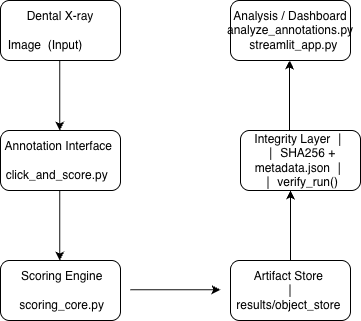

The diagram above was exported from draw.io. Its source (the exported page's mxGraphModel, read from the mxfile embedded in the PNG):
<mxGraphModel dx="923" dy="906" grid="1" gridSize="10" guides="1" tooltips="1" connect="1" arrows="1" fold="1" page="1" pageScale="1" pageWidth="850" pageHeight="1100" math="0" shadow="0">
  <root>
    <mxCell id="0" />
    <mxCell id="1" parent="0" />
    <mxCell id="XZE5M4lZ_kvKMzI3lyfI-1" parent="1" style="rounded=1;whiteSpace=wrap;html=1;" value="Annotation Interface&amp;nbsp;&lt;div&gt;&lt;br&gt;&lt;div&gt;&amp;nbsp;click_and_score.py&amp;nbsp; &amp;nbsp;&lt;/div&gt;&lt;/div&gt;" vertex="1">
      <mxGeometry height="60" width="120" x="250" y="130" as="geometry" />
    </mxCell>
    <mxCell id="XZE5M4lZ_kvKMzI3lyfI-2" parent="1" style="rounded=1;whiteSpace=wrap;html=1;align=center;" value="&amp;nbsp;Dental X-ray&amp;nbsp;&lt;div&gt;&amp;nbsp; &amp;nbsp; &amp;nbsp; &amp;nbsp; &amp;nbsp; &amp;nbsp; &amp;nbsp; &amp;nbsp; &amp;nbsp; &amp;nbsp; &amp;nbsp;Image&amp;nbsp;&amp;nbsp;(Input)&amp;nbsp; &amp;nbsp; &amp;nbsp; &amp;nbsp; &amp;nbsp;&amp;nbsp;&lt;/div&gt;" vertex="1">
      <mxGeometry height="60" width="120" x="250" as="geometry" />
    </mxCell>
    <mxCell id="XZE5M4lZ_kvKMzI3lyfI-3" parent="1" style="rounded=1;whiteSpace=wrap;html=1;" value="&amp;nbsp;Scoring Engine&lt;div&gt;&lt;br&gt;&lt;/div&gt;&lt;div&gt;&amp;nbsp;scoring_core.py&lt;/div&gt;" vertex="1">
      <mxGeometry height="60" width="120" x="250" y="260" as="geometry" />
    </mxCell>
    <mxCell id="XZE5M4lZ_kvKMzI3lyfI-13" edge="1" parent="1" source="XZE5M4lZ_kvKMzI3lyfI-4" style="edgeStyle=orthogonalEdgeStyle;rounded=0;orthogonalLoop=1;jettySize=auto;html=1;" target="XZE5M4lZ_kvKMzI3lyfI-5" value="">
      <mxGeometry relative="1" as="geometry">
        <Array as="points">
          <mxPoint x="540" y="180" />
          <mxPoint x="540" y="180" />
        </Array>
      </mxGeometry>
    </mxCell>
    <mxCell id="XZE5M4lZ_kvKMzI3lyfI-4" parent="1" style="rounded=1;whiteSpace=wrap;html=1;" value="Artifact Store&amp;nbsp;&lt;br&gt;│   results/object_store&amp;nbsp;" vertex="1">
      <mxGeometry height="60" width="120" x="480" y="260" as="geometry" />
    </mxCell>
    <UserObject label="&lt;meta charset=&quot;utf-8&quot;&gt;&lt;span&gt;     Integrity Layer     │&lt;/span&gt;&lt;br&gt;&lt;span&gt;│ SHA256 + metadata.json  │&lt;/span&gt;&lt;br&gt;&lt;span&gt;│      verify_run()       &lt;/span&gt;" link="&lt;meta charset=&quot;utf-8&quot;&gt;&lt;span&gt;     Integrity Layer     │&lt;/span&gt;&lt;br&gt;&lt;span&gt;│ SHA256 + metadata.json  │&lt;/span&gt;&lt;br&gt;&lt;span&gt;│      verify_run()       &lt;/span&gt;" id="XZE5M4lZ_kvKMzI3lyfI-5">
      <mxCell parent="1" style="rounded=1;whiteSpace=wrap;html=1;" vertex="1">
        <mxGeometry height="60" width="120" x="490" y="130" as="geometry" />
      </mxCell>
    </UserObject>
    <mxCell id="XZE5M4lZ_kvKMzI3lyfI-6" parent="1" style="rounded=1;whiteSpace=wrap;html=1;" value="&amp;nbsp;Analysis / Dashboard&amp;nbsp;&lt;br&gt;&amp;nbsp;analyze_annotations.py&amp;nbsp;&lt;br&gt;&amp;nbsp; &amp;nbsp;streamlit_app.py&amp;nbsp;" vertex="1">
      <mxGeometry height="60" width="120" x="480" as="geometry" />
    </mxCell>
    <mxCell id="XZE5M4lZ_kvKMzI3lyfI-9" edge="1" parent="1" style="endArrow=classic;html=1;rounded=0;" value="">
      <mxGeometry height="50" relative="1" width="50" as="geometry">
        <mxPoint x="309.23" y="60" as="sourcePoint" />
        <mxPoint x="309.23" y="130" as="targetPoint" />
      </mxGeometry>
    </mxCell>
    <mxCell id="XZE5M4lZ_kvKMzI3lyfI-10" edge="1" parent="1" style="endArrow=classic;html=1;rounded=0;" value="">
      <mxGeometry height="50" relative="1" width="50" as="geometry">
        <mxPoint x="309.23" y="190" as="sourcePoint" />
        <mxPoint x="309.23" y="260" as="targetPoint" />
      </mxGeometry>
    </mxCell>
    <mxCell id="XZE5M4lZ_kvKMzI3lyfI-11" edge="1" parent="1" style="endArrow=classic;html=1;rounded=0;" value="">
      <mxGeometry height="50" relative="1" width="50" as="geometry">
        <mxPoint x="380" y="289.23" as="sourcePoint" />
        <mxPoint x="470" y="289.23" as="targetPoint" />
      </mxGeometry>
    </mxCell>
    <mxCell id="XZE5M4lZ_kvKMzI3lyfI-15" edge="1" parent="1" style="edgeStyle=orthogonalEdgeStyle;rounded=0;orthogonalLoop=1;jettySize=auto;html=1;" value="">
      <mxGeometry relative="1" as="geometry">
        <Array as="points">
          <mxPoint x="539.23" y="70" />
          <mxPoint x="539.23" y="70" />
        </Array>
        <mxPoint x="539" y="130" as="sourcePoint" />
        <mxPoint x="539.23" y="60" as="targetPoint" />
      </mxGeometry>
    </mxCell>
  </root>
</mxGraphModel>